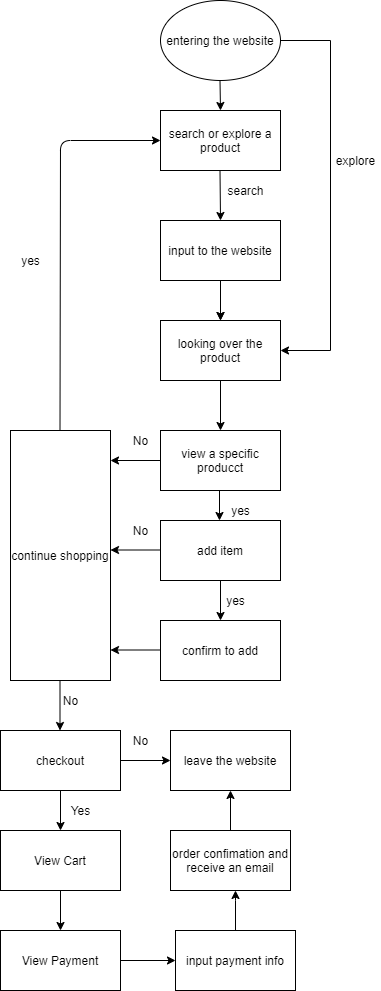

The diagram above was exported from draw.io. Its source (the exported page's mxGraphModel, read from the mxfile embedded in the PNG):
<mxGraphModel dx="734" dy="585" grid="1" gridSize="10" guides="1" tooltips="1" connect="1" arrows="1" fold="1" page="1" pageScale="1" pageWidth="850" pageHeight="1100" math="0" shadow="0">
  <root>
    <mxCell id="0" />
    <mxCell id="1" parent="0" />
    <mxCell id="12" value="entering the website" style="ellipse;whiteSpace=wrap;html=1;" vertex="1" parent="1">
      <mxGeometry x="280" y="40" width="120" height="80" as="geometry" />
    </mxCell>
    <mxCell id="13" value="search or explore a product" style="rounded=0;whiteSpace=wrap;html=1;" vertex="1" parent="1">
      <mxGeometry x="280" y="150" width="120" height="60" as="geometry" />
    </mxCell>
    <mxCell id="28" value="" style="edgeStyle=orthogonalEdgeStyle;rounded=0;orthogonalLoop=1;jettySize=auto;html=1;" edge="1" parent="1" source="14" target="16">
      <mxGeometry relative="1" as="geometry" />
    </mxCell>
    <mxCell id="14" value="input to the website" style="rounded=0;whiteSpace=wrap;html=1;" vertex="1" parent="1">
      <mxGeometry x="280" y="260" width="120" height="60" as="geometry" />
    </mxCell>
    <mxCell id="16" value="looking over the product" style="rounded=0;whiteSpace=wrap;html=1;" vertex="1" parent="1">
      <mxGeometry x="280" y="360" width="120" height="60" as="geometry" />
    </mxCell>
    <mxCell id="17" value="" style="endArrow=classic;html=1;" edge="1" parent="1">
      <mxGeometry width="50" height="50" relative="1" as="geometry">
        <mxPoint x="339.5" y="120" as="sourcePoint" />
        <mxPoint x="340" y="150" as="targetPoint" />
      </mxGeometry>
    </mxCell>
    <mxCell id="19" value="" style="endArrow=classic;html=1;entryX=0.5;entryY=0;entryDx=0;entryDy=0;" edge="1" parent="1" target="14">
      <mxGeometry width="50" height="50" relative="1" as="geometry">
        <mxPoint x="339.5" y="210" as="sourcePoint" />
        <mxPoint x="340" y="240" as="targetPoint" />
      </mxGeometry>
    </mxCell>
    <mxCell id="20" value="search" style="text;html=1;align=center;verticalAlign=middle;resizable=0;points=[];autosize=1;" vertex="1" parent="1">
      <mxGeometry x="340" y="220" width="50" height="20" as="geometry" />
    </mxCell>
    <mxCell id="26" value="" style="endArrow=classic;html=1;entryX=0.5;entryY=0;entryDx=0;entryDy=0;" edge="1" parent="1" target="16">
      <mxGeometry width="50" height="50" relative="1" as="geometry">
        <mxPoint x="340" y="320" as="sourcePoint" />
        <mxPoint x="340.5" y="350" as="targetPoint" />
      </mxGeometry>
    </mxCell>
    <mxCell id="29" value="" style="edgeStyle=orthogonalEdgeStyle;rounded=0;orthogonalLoop=1;jettySize=auto;html=1;exitX=1;exitY=0.5;exitDx=0;exitDy=0;entryX=1;entryY=0.5;entryDx=0;entryDy=0;" edge="1" parent="1" source="12" target="16">
      <mxGeometry relative="1" as="geometry">
        <mxPoint x="440" y="80" as="sourcePoint" />
        <mxPoint x="450" y="390" as="targetPoint" />
        <Array as="points">
          <mxPoint x="450" y="80" />
          <mxPoint x="450" y="390" />
        </Array>
      </mxGeometry>
    </mxCell>
    <mxCell id="30" value="explore" style="text;html=1;align=center;verticalAlign=middle;resizable=0;points=[];autosize=1;" vertex="1" parent="1">
      <mxGeometry x="450" y="190" width="50" height="20" as="geometry" />
    </mxCell>
    <mxCell id="31" value="view a specific producct" style="rounded=0;whiteSpace=wrap;html=1;" vertex="1" parent="1">
      <mxGeometry x="280" y="470" width="120" height="60" as="geometry" />
    </mxCell>
    <mxCell id="32" value="" style="endArrow=classic;html=1;" edge="1" parent="1">
      <mxGeometry width="50" height="50" relative="1" as="geometry">
        <mxPoint x="340" y="420" as="sourcePoint" />
        <mxPoint x="340" y="470" as="targetPoint" />
      </mxGeometry>
    </mxCell>
    <mxCell id="33" value="add item" style="rounded=0;whiteSpace=wrap;html=1;" vertex="1" parent="1">
      <mxGeometry x="280" y="560" width="120" height="60" as="geometry" />
    </mxCell>
    <mxCell id="34" value="" style="endArrow=classic;html=1;" edge="1" parent="1">
      <mxGeometry width="50" height="50" relative="1" as="geometry">
        <mxPoint x="339" y="530" as="sourcePoint" />
        <mxPoint x="339" y="560" as="targetPoint" />
      </mxGeometry>
    </mxCell>
    <mxCell id="35" value="yes" style="text;html=1;align=center;verticalAlign=middle;resizable=0;points=[];autosize=1;" vertex="1" parent="1">
      <mxGeometry x="345" y="540" width="30" height="20" as="geometry" />
    </mxCell>
    <mxCell id="36" value="confirm to add" style="rounded=0;whiteSpace=wrap;html=1;" vertex="1" parent="1">
      <mxGeometry x="280" y="660" width="120" height="60" as="geometry" />
    </mxCell>
    <mxCell id="40" value="" style="endArrow=classic;html=1;" edge="1" parent="1" target="36">
      <mxGeometry width="50" height="50" relative="1" as="geometry">
        <mxPoint x="340" y="620" as="sourcePoint" />
        <mxPoint x="250" y="670" as="targetPoint" />
      </mxGeometry>
    </mxCell>
    <mxCell id="41" value="yes" style="text;html=1;align=center;verticalAlign=middle;resizable=0;points=[];autosize=1;" vertex="1" parent="1">
      <mxGeometry x="340" y="630" width="30" height="20" as="geometry" />
    </mxCell>
    <mxCell id="43" value="" style="endArrow=classic;html=1;" edge="1" parent="1">
      <mxGeometry width="50" height="50" relative="1" as="geometry">
        <mxPoint x="280" y="500" as="sourcePoint" />
        <mxPoint x="230" y="500" as="targetPoint" />
      </mxGeometry>
    </mxCell>
    <mxCell id="44" value="" style="endArrow=classic;html=1;" edge="1" parent="1">
      <mxGeometry width="50" height="50" relative="1" as="geometry">
        <mxPoint x="280" y="589.5" as="sourcePoint" />
        <mxPoint x="230" y="589.5" as="targetPoint" />
      </mxGeometry>
    </mxCell>
    <mxCell id="45" value="" style="endArrow=classic;html=1;" edge="1" parent="1">
      <mxGeometry width="50" height="50" relative="1" as="geometry">
        <mxPoint x="280" y="689.5" as="sourcePoint" />
        <mxPoint x="230" y="689.5" as="targetPoint" />
      </mxGeometry>
    </mxCell>
    <mxCell id="46" value="No" style="text;html=1;align=center;verticalAlign=middle;resizable=0;points=[];autosize=1;" vertex="1" parent="1">
      <mxGeometry x="245" y="470" width="30" height="20" as="geometry" />
    </mxCell>
    <mxCell id="47" value="No" style="text;html=1;align=center;verticalAlign=middle;resizable=0;points=[];autosize=1;" vertex="1" parent="1">
      <mxGeometry x="245" y="560" width="30" height="20" as="geometry" />
    </mxCell>
    <mxCell id="49" value="continue shopping" style="rounded=0;whiteSpace=wrap;html=1;" vertex="1" parent="1">
      <mxGeometry x="130" y="470" width="100" height="250" as="geometry" />
    </mxCell>
    <mxCell id="50" value="" style="endArrow=classic;html=1;entryX=0;entryY=0.5;entryDx=0;entryDy=0;" edge="1" parent="1" target="13">
      <mxGeometry width="50" height="50" relative="1" as="geometry">
        <mxPoint x="179.5" y="470" as="sourcePoint" />
        <mxPoint x="179.5" y="180" as="targetPoint" />
        <Array as="points">
          <mxPoint x="180" y="180" />
        </Array>
      </mxGeometry>
    </mxCell>
    <mxCell id="52" value="yes" style="text;html=1;align=center;verticalAlign=middle;resizable=0;points=[];autosize=1;" vertex="1" parent="1">
      <mxGeometry x="135" y="290" width="30" height="20" as="geometry" />
    </mxCell>
    <mxCell id="53" value="" style="endArrow=classic;html=1;" edge="1" parent="1">
      <mxGeometry width="50" height="50" relative="1" as="geometry">
        <mxPoint x="179.5" y="720" as="sourcePoint" />
        <mxPoint x="179.5" y="770" as="targetPoint" />
      </mxGeometry>
    </mxCell>
    <mxCell id="58" value="" style="edgeStyle=orthogonalEdgeStyle;rounded=0;orthogonalLoop=1;jettySize=auto;html=1;" edge="1" parent="1" source="54" target="56">
      <mxGeometry relative="1" as="geometry" />
    </mxCell>
    <mxCell id="68" value="" style="edgeStyle=orthogonalEdgeStyle;rounded=0;orthogonalLoop=1;jettySize=auto;html=1;" edge="1" parent="1" source="54" target="67">
      <mxGeometry relative="1" as="geometry" />
    </mxCell>
    <mxCell id="54" value="checkout" style="rounded=0;whiteSpace=wrap;html=1;" vertex="1" parent="1">
      <mxGeometry x="120" y="770" width="120" height="60" as="geometry" />
    </mxCell>
    <mxCell id="55" value="No" style="text;html=1;align=center;verticalAlign=middle;resizable=0;points=[];autosize=1;" vertex="1" parent="1">
      <mxGeometry x="175" y="730" width="30" height="20" as="geometry" />
    </mxCell>
    <mxCell id="60" value="" style="edgeStyle=orthogonalEdgeStyle;rounded=0;orthogonalLoop=1;jettySize=auto;html=1;" edge="1" parent="1" source="56" target="57">
      <mxGeometry relative="1" as="geometry" />
    </mxCell>
    <mxCell id="56" value="View Cart" style="rounded=0;whiteSpace=wrap;html=1;" vertex="1" parent="1">
      <mxGeometry x="120" y="870" width="120" height="60" as="geometry" />
    </mxCell>
    <mxCell id="63" value="" style="edgeStyle=orthogonalEdgeStyle;rounded=0;orthogonalLoop=1;jettySize=auto;html=1;" edge="1" parent="1" source="57" target="61">
      <mxGeometry relative="1" as="geometry" />
    </mxCell>
    <mxCell id="57" value="View Payment" style="rounded=0;whiteSpace=wrap;html=1;" vertex="1" parent="1">
      <mxGeometry x="120" y="970" width="120" height="60" as="geometry" />
    </mxCell>
    <mxCell id="59" value="Yes" style="text;html=1;align=center;verticalAlign=middle;resizable=0;points=[];autosize=1;" vertex="1" parent="1">
      <mxGeometry x="185" y="840" width="30" height="20" as="geometry" />
    </mxCell>
    <mxCell id="66" value="" style="edgeStyle=orthogonalEdgeStyle;rounded=0;orthogonalLoop=1;jettySize=auto;html=1;" edge="1" parent="1" source="61" target="64">
      <mxGeometry relative="1" as="geometry">
        <Array as="points">
          <mxPoint x="355" y="940" />
          <mxPoint x="355" y="940" />
        </Array>
      </mxGeometry>
    </mxCell>
    <mxCell id="61" value="input payment info" style="rounded=0;whiteSpace=wrap;html=1;" vertex="1" parent="1">
      <mxGeometry x="295" y="970" width="120" height="60" as="geometry" />
    </mxCell>
    <mxCell id="70" value="" style="edgeStyle=orthogonalEdgeStyle;rounded=0;orthogonalLoop=1;jettySize=auto;html=1;" edge="1" parent="1" source="64" target="67">
      <mxGeometry relative="1" as="geometry" />
    </mxCell>
    <mxCell id="64" value="order confimation and receive an email" style="rounded=0;whiteSpace=wrap;html=1;" vertex="1" parent="1">
      <mxGeometry x="290" y="870" width="120" height="60" as="geometry" />
    </mxCell>
    <mxCell id="67" value="leave the website" style="rounded=0;whiteSpace=wrap;html=1;" vertex="1" parent="1">
      <mxGeometry x="290" y="770" width="120" height="60" as="geometry" />
    </mxCell>
    <mxCell id="69" value="No" style="text;html=1;align=center;verticalAlign=middle;resizable=0;points=[];autosize=1;" vertex="1" parent="1">
      <mxGeometry x="245" y="770" width="30" height="20" as="geometry" />
    </mxCell>
  </root>
</mxGraphModel>